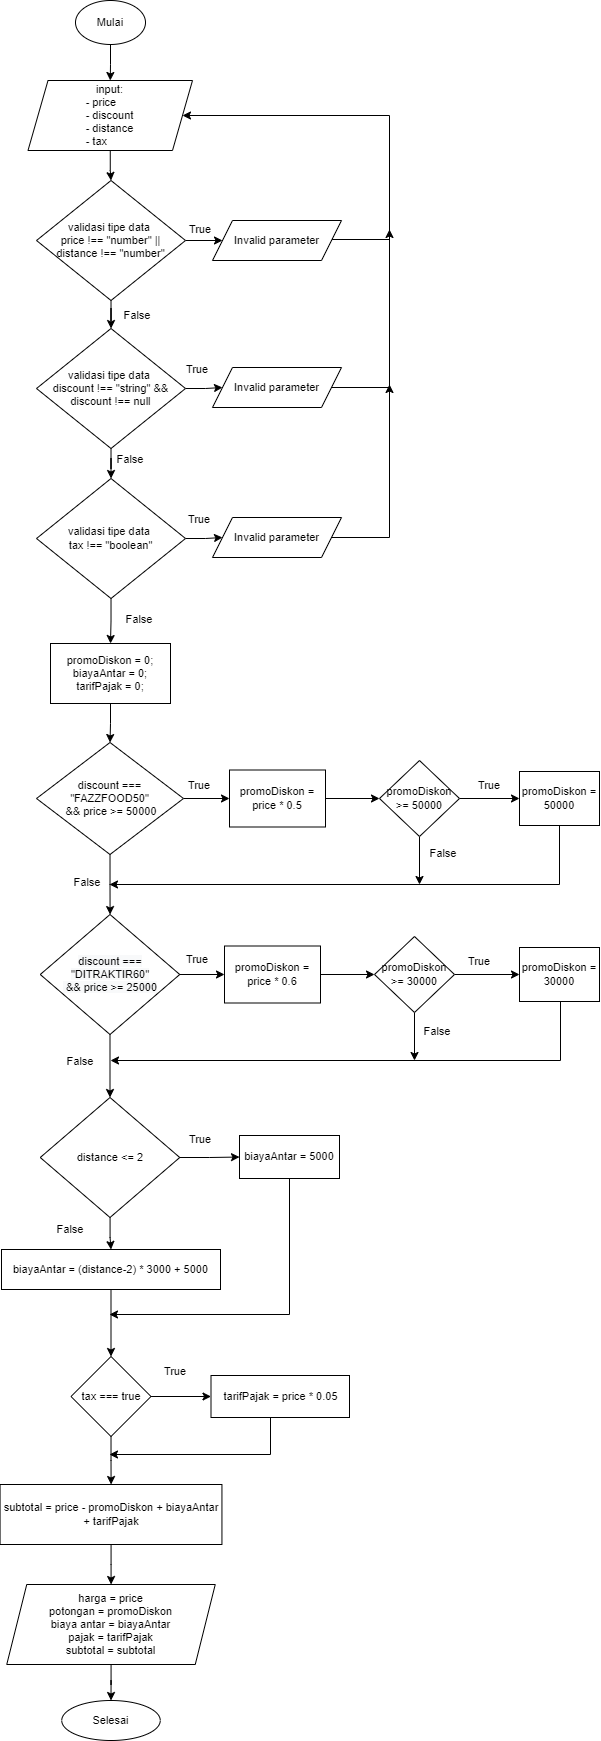

The diagram above was exported from draw.io. Its source (the exported page's mxGraphModel, read from the mxfile embedded in the PNG):
<mxGraphModel dx="677" dy="1531" grid="1" gridSize="10" guides="1" tooltips="1" connect="1" arrows="1" fold="1" page="1" pageScale="1" pageWidth="827" pageHeight="1169" math="0" shadow="0">
  <root>
    <mxCell id="0" />
    <mxCell id="1" parent="0" />
    <mxCell id="oIGanbKKmodH0lvOiMZy-4" value="" style="edgeStyle=orthogonalEdgeStyle;rounded=0;orthogonalLoop=1;jettySize=auto;html=1;fontSize=11;" parent="1" source="oIGanbKKmodH0lvOiMZy-1" target="oIGanbKKmodH0lvOiMZy-3" edge="1">
      <mxGeometry relative="1" as="geometry" />
    </mxCell>
    <mxCell id="oIGanbKKmodH0lvOiMZy-1" value="Mulai" style="ellipse;whiteSpace=wrap;html=1;fontSize=11;" parent="1" vertex="1">
      <mxGeometry x="106" y="-244" width="70" height="44" as="geometry" />
    </mxCell>
    <mxCell id="oIGanbKKmodH0lvOiMZy-6" value="" style="edgeStyle=orthogonalEdgeStyle;rounded=0;orthogonalLoop=1;jettySize=auto;html=1;fontSize=11;" parent="1" source="oIGanbKKmodH0lvOiMZy-3" target="oIGanbKKmodH0lvOiMZy-5" edge="1">
      <mxGeometry relative="1" as="geometry" />
    </mxCell>
    <mxCell id="oIGanbKKmodH0lvOiMZy-3" value="input:&lt;br style=&quot;font-size: 11px;&quot;&gt;&lt;div style=&quot;text-align: left; font-size: 11px;&quot;&gt;&lt;span style=&quot;background-color: initial; font-size: 11px;&quot;&gt;- price&lt;/span&gt;&lt;/div&gt;&lt;div style=&quot;text-align: left; font-size: 11px;&quot;&gt;&lt;span style=&quot;background-color: initial; font-size: 11px;&quot;&gt;- discount&lt;/span&gt;&lt;/div&gt;&lt;div style=&quot;text-align: left; font-size: 11px;&quot;&gt;&lt;span style=&quot;background-color: initial; font-size: 11px;&quot;&gt;- distance&lt;/span&gt;&lt;/div&gt;&lt;div style=&quot;text-align: left; font-size: 11px;&quot;&gt;&lt;span style=&quot;background-color: initial; font-size: 11px;&quot;&gt;- tax&lt;/span&gt;&lt;/div&gt;" style="shape=parallelogram;perimeter=parallelogramPerimeter;whiteSpace=wrap;html=1;fixedSize=1;fontSize=11;" parent="1" vertex="1">
      <mxGeometry x="58.5" y="-164" width="164.5" height="70" as="geometry" />
    </mxCell>
    <mxCell id="oIGanbKKmodH0lvOiMZy-67" value="" style="edgeStyle=orthogonalEdgeStyle;rounded=0;orthogonalLoop=1;jettySize=auto;html=1;fontSize=11;" parent="1" source="oIGanbKKmodH0lvOiMZy-5" target="oIGanbKKmodH0lvOiMZy-66" edge="1">
      <mxGeometry relative="1" as="geometry" />
    </mxCell>
    <mxCell id="SAH-7k8Qm1jztUI89V28-10" value="" style="edgeStyle=orthogonalEdgeStyle;rounded=0;orthogonalLoop=1;jettySize=auto;html=1;" edge="1" parent="1" source="oIGanbKKmodH0lvOiMZy-5" target="SAH-7k8Qm1jztUI89V28-8">
      <mxGeometry relative="1" as="geometry" />
    </mxCell>
    <mxCell id="oIGanbKKmodH0lvOiMZy-5" value="validasi tipe data&amp;nbsp;&lt;br&gt;price !== &quot;number&quot; || &lt;br&gt;distance !== &quot;number&quot;" style="rhombus;whiteSpace=wrap;html=1;fontSize=11;" parent="1" vertex="1">
      <mxGeometry x="67.00999999999999" y="-64" width="149" height="120" as="geometry" />
    </mxCell>
    <mxCell id="oIGanbKKmodH0lvOiMZy-11" value="" style="edgeStyle=orthogonalEdgeStyle;rounded=0;orthogonalLoop=1;jettySize=auto;html=1;fontSize=11;" parent="1" source="oIGanbKKmodH0lvOiMZy-7" target="oIGanbKKmodH0lvOiMZy-10" edge="1">
      <mxGeometry relative="1" as="geometry" />
    </mxCell>
    <mxCell id="oIGanbKKmodH0lvOiMZy-7" value="promoDiskon = 0;&lt;br style=&quot;font-size: 11px;&quot;&gt;biayaAntar = 0;&lt;br style=&quot;font-size: 11px;&quot;&gt;tarifPajak = 0;" style="whiteSpace=wrap;html=1;fontSize=11;" parent="1" vertex="1">
      <mxGeometry x="81" y="399" width="120" height="60" as="geometry" />
    </mxCell>
    <mxCell id="oIGanbKKmodH0lvOiMZy-15" value="" style="edgeStyle=orthogonalEdgeStyle;rounded=0;orthogonalLoop=1;jettySize=auto;html=1;fontSize=11;" parent="1" source="oIGanbKKmodH0lvOiMZy-10" target="oIGanbKKmodH0lvOiMZy-14" edge="1">
      <mxGeometry relative="1" as="geometry" />
    </mxCell>
    <mxCell id="oIGanbKKmodH0lvOiMZy-22" value="" style="edgeStyle=orthogonalEdgeStyle;rounded=0;orthogonalLoop=1;jettySize=auto;html=1;fontSize=11;" parent="1" source="oIGanbKKmodH0lvOiMZy-10" target="oIGanbKKmodH0lvOiMZy-21" edge="1">
      <mxGeometry relative="1" as="geometry" />
    </mxCell>
    <mxCell id="oIGanbKKmodH0lvOiMZy-10" value="discount === &quot;FAZZFOOD50&quot;&lt;br style=&quot;font-size: 11px;&quot;&gt;&amp;nbsp;&amp;amp;&amp;amp; price &amp;gt;= 50000" style="rhombus;whiteSpace=wrap;html=1;fontSize=11;" parent="1" vertex="1">
      <mxGeometry x="67" y="498" width="147" height="112" as="geometry" />
    </mxCell>
    <mxCell id="oIGanbKKmodH0lvOiMZy-17" value="" style="edgeStyle=orthogonalEdgeStyle;rounded=0;orthogonalLoop=1;jettySize=auto;html=1;fontSize=11;" parent="1" source="oIGanbKKmodH0lvOiMZy-14" target="oIGanbKKmodH0lvOiMZy-16" edge="1">
      <mxGeometry relative="1" as="geometry" />
    </mxCell>
    <mxCell id="oIGanbKKmodH0lvOiMZy-14" value="promoDiskon = price * 0.5" style="whiteSpace=wrap;html=1;fontSize=11;" parent="1" vertex="1">
      <mxGeometry x="260" y="525.5" width="96" height="57" as="geometry" />
    </mxCell>
    <mxCell id="oIGanbKKmodH0lvOiMZy-19" value="" style="edgeStyle=orthogonalEdgeStyle;rounded=0;orthogonalLoop=1;jettySize=auto;html=1;fontSize=11;" parent="1" source="oIGanbKKmodH0lvOiMZy-16" target="oIGanbKKmodH0lvOiMZy-18" edge="1">
      <mxGeometry relative="1" as="geometry" />
    </mxCell>
    <mxCell id="oIGanbKKmodH0lvOiMZy-25" style="edgeStyle=orthogonalEdgeStyle;rounded=0;orthogonalLoop=1;jettySize=auto;html=1;fontSize=11;" parent="1" source="oIGanbKKmodH0lvOiMZy-16" edge="1">
      <mxGeometry relative="1" as="geometry">
        <mxPoint x="450" y="640" as="targetPoint" />
      </mxGeometry>
    </mxCell>
    <mxCell id="oIGanbKKmodH0lvOiMZy-16" value="promoDiskon &amp;gt;= 50000" style="rhombus;whiteSpace=wrap;html=1;fontSize=11;" parent="1" vertex="1">
      <mxGeometry x="410" y="516" width="80" height="76" as="geometry" />
    </mxCell>
    <mxCell id="oIGanbKKmodH0lvOiMZy-24" style="edgeStyle=orthogonalEdgeStyle;rounded=0;orthogonalLoop=1;jettySize=auto;html=1;fontSize=11;" parent="1" source="oIGanbKKmodH0lvOiMZy-18" edge="1">
      <mxGeometry relative="1" as="geometry">
        <mxPoint x="140" y="640" as="targetPoint" />
        <Array as="points">
          <mxPoint x="590" y="640" />
          <mxPoint x="140" y="640" />
        </Array>
      </mxGeometry>
    </mxCell>
    <mxCell id="oIGanbKKmodH0lvOiMZy-18" value="promoDiskon = 50000" style="whiteSpace=wrap;html=1;fontSize=11;" parent="1" vertex="1">
      <mxGeometry x="550" y="527" width="80" height="54" as="geometry" />
    </mxCell>
    <mxCell id="oIGanbKKmodH0lvOiMZy-20" value="True" style="text;html=1;strokeColor=none;fillColor=none;align=center;verticalAlign=middle;whiteSpace=wrap;rounded=0;fontSize=11;" parent="1" vertex="1">
      <mxGeometry x="490" y="525.5" width="60" height="30" as="geometry" />
    </mxCell>
    <mxCell id="oIGanbKKmodH0lvOiMZy-35" value="" style="edgeStyle=orthogonalEdgeStyle;rounded=0;orthogonalLoop=1;jettySize=auto;html=1;fontSize=11;" parent="1" source="oIGanbKKmodH0lvOiMZy-21" target="oIGanbKKmodH0lvOiMZy-29" edge="1">
      <mxGeometry relative="1" as="geometry" />
    </mxCell>
    <mxCell id="oIGanbKKmodH0lvOiMZy-41" value="" style="edgeStyle=orthogonalEdgeStyle;rounded=0;orthogonalLoop=1;jettySize=auto;html=1;fontSize=11;" parent="1" source="oIGanbKKmodH0lvOiMZy-21" target="oIGanbKKmodH0lvOiMZy-40" edge="1">
      <mxGeometry relative="1" as="geometry" />
    </mxCell>
    <mxCell id="oIGanbKKmodH0lvOiMZy-21" value="&lt;span style=&quot;color: rgb(0, 0, 0); font-family: Helvetica; font-size: 11px; font-style: normal; font-variant-ligatures: normal; font-variant-caps: normal; font-weight: 400; letter-spacing: normal; orphans: 2; text-align: center; text-indent: 0px; text-transform: none; widows: 2; word-spacing: 0px; -webkit-text-stroke-width: 0px; background-color: rgb(248, 249, 250); text-decoration-thickness: initial; text-decoration-style: initial; text-decoration-color: initial; float: none; display: inline !important;&quot;&gt;discount === &quot;DITRAKTIR60&quot;&lt;/span&gt;&lt;br style=&quot;color: rgb(0, 0, 0); font-family: Helvetica; font-size: 11px; font-style: normal; font-variant-ligatures: normal; font-variant-caps: normal; font-weight: 400; letter-spacing: normal; orphans: 2; text-align: center; text-indent: 0px; text-transform: none; widows: 2; word-spacing: 0px; -webkit-text-stroke-width: 0px; background-color: rgb(248, 249, 250); text-decoration-thickness: initial; text-decoration-style: initial; text-decoration-color: initial;&quot;&gt;&lt;span style=&quot;color: rgb(0, 0, 0); font-family: Helvetica; font-size: 11px; font-style: normal; font-variant-ligatures: normal; font-variant-caps: normal; font-weight: 400; letter-spacing: normal; orphans: 2; text-align: center; text-indent: 0px; text-transform: none; widows: 2; word-spacing: 0px; -webkit-text-stroke-width: 0px; background-color: rgb(248, 249, 250); text-decoration-thickness: initial; text-decoration-style: initial; text-decoration-color: initial; float: none; display: inline !important;&quot;&gt;&amp;nbsp;&amp;amp;&amp;amp; price &amp;gt;= 25000&lt;/span&gt;" style="rhombus;whiteSpace=wrap;html=1;fontSize=11;" parent="1" vertex="1">
      <mxGeometry x="70.75" y="670" width="139.5" height="120" as="geometry" />
    </mxCell>
    <mxCell id="oIGanbKKmodH0lvOiMZy-26" value="False" style="text;html=1;strokeColor=none;fillColor=none;align=center;verticalAlign=middle;whiteSpace=wrap;rounded=0;fontSize=11;" parent="1" vertex="1">
      <mxGeometry x="444" y="594" width="60" height="30" as="geometry" />
    </mxCell>
    <mxCell id="oIGanbKKmodH0lvOiMZy-28" value="" style="edgeStyle=orthogonalEdgeStyle;rounded=0;orthogonalLoop=1;jettySize=auto;html=1;fontSize=11;" parent="1" source="oIGanbKKmodH0lvOiMZy-29" target="oIGanbKKmodH0lvOiMZy-31" edge="1">
      <mxGeometry relative="1" as="geometry" />
    </mxCell>
    <mxCell id="oIGanbKKmodH0lvOiMZy-29" value="promoDiskon = price * 0.6" style="whiteSpace=wrap;html=1;fontSize=11;" parent="1" vertex="1">
      <mxGeometry x="255" y="701.5" width="96" height="57" as="geometry" />
    </mxCell>
    <mxCell id="oIGanbKKmodH0lvOiMZy-30" style="edgeStyle=orthogonalEdgeStyle;rounded=0;orthogonalLoop=1;jettySize=auto;html=1;fontSize=11;" parent="1" source="oIGanbKKmodH0lvOiMZy-31" edge="1">
      <mxGeometry relative="1" as="geometry">
        <mxPoint x="445" y="816" as="targetPoint" />
      </mxGeometry>
    </mxCell>
    <mxCell id="oIGanbKKmodH0lvOiMZy-38" value="" style="edgeStyle=orthogonalEdgeStyle;rounded=0;orthogonalLoop=1;jettySize=auto;html=1;fontSize=11;" parent="1" source="oIGanbKKmodH0lvOiMZy-31" target="oIGanbKKmodH0lvOiMZy-33" edge="1">
      <mxGeometry relative="1" as="geometry" />
    </mxCell>
    <mxCell id="oIGanbKKmodH0lvOiMZy-31" value="promoDiskon &amp;gt;= 30000" style="rhombus;whiteSpace=wrap;html=1;fontSize=11;" parent="1" vertex="1">
      <mxGeometry x="405" y="692" width="80" height="76" as="geometry" />
    </mxCell>
    <mxCell id="oIGanbKKmodH0lvOiMZy-32" style="edgeStyle=orthogonalEdgeStyle;rounded=0;orthogonalLoop=1;jettySize=auto;html=1;fontSize=11;" parent="1" edge="1">
      <mxGeometry relative="1" as="geometry">
        <mxPoint x="141" y="816" as="targetPoint" />
        <Array as="points">
          <mxPoint x="591" y="816" />
        </Array>
        <mxPoint x="591" y="757" as="sourcePoint" />
      </mxGeometry>
    </mxCell>
    <mxCell id="oIGanbKKmodH0lvOiMZy-33" value="promoDiskon = 30000" style="whiteSpace=wrap;html=1;fontSize=11;" parent="1" vertex="1">
      <mxGeometry x="550" y="703" width="80" height="54" as="geometry" />
    </mxCell>
    <mxCell id="oIGanbKKmodH0lvOiMZy-34" value="True" style="text;html=1;strokeColor=none;fillColor=none;align=center;verticalAlign=middle;whiteSpace=wrap;rounded=0;fontSize=11;" parent="1" vertex="1">
      <mxGeometry x="480" y="701.5" width="60" height="30" as="geometry" />
    </mxCell>
    <mxCell id="oIGanbKKmodH0lvOiMZy-50" value="" style="edgeStyle=orthogonalEdgeStyle;rounded=0;orthogonalLoop=1;jettySize=auto;html=1;fontSize=11;" parent="1" source="oIGanbKKmodH0lvOiMZy-40" target="oIGanbKKmodH0lvOiMZy-49" edge="1">
      <mxGeometry relative="1" as="geometry" />
    </mxCell>
    <mxCell id="oIGanbKKmodH0lvOiMZy-52" value="" style="edgeStyle=orthogonalEdgeStyle;rounded=0;orthogonalLoop=1;jettySize=auto;html=1;fontSize=11;" parent="1" source="oIGanbKKmodH0lvOiMZy-40" target="oIGanbKKmodH0lvOiMZy-51" edge="1">
      <mxGeometry relative="1" as="geometry" />
    </mxCell>
    <mxCell id="oIGanbKKmodH0lvOiMZy-40" value="distance &amp;lt;= 2" style="rhombus;whiteSpace=wrap;html=1;fontSize=11;" parent="1" vertex="1">
      <mxGeometry x="70.75" y="853" width="139.5" height="120" as="geometry" />
    </mxCell>
    <mxCell id="oIGanbKKmodH0lvOiMZy-42" value="True" style="text;html=1;strokeColor=none;fillColor=none;align=center;verticalAlign=middle;whiteSpace=wrap;rounded=0;fontSize=11;" parent="1" vertex="1">
      <mxGeometry x="200" y="525.5" width="60" height="30" as="geometry" />
    </mxCell>
    <mxCell id="oIGanbKKmodH0lvOiMZy-43" value="False" style="text;html=1;strokeColor=none;fillColor=none;align=center;verticalAlign=middle;whiteSpace=wrap;rounded=0;fontSize=11;" parent="1" vertex="1">
      <mxGeometry x="88" y="623" width="60" height="30" as="geometry" />
    </mxCell>
    <mxCell id="oIGanbKKmodH0lvOiMZy-44" value="True" style="text;html=1;strokeColor=none;fillColor=none;align=center;verticalAlign=middle;whiteSpace=wrap;rounded=0;fontSize=11;" parent="1" vertex="1">
      <mxGeometry x="198" y="700" width="60" height="30" as="geometry" />
    </mxCell>
    <mxCell id="oIGanbKKmodH0lvOiMZy-47" value="False" style="text;html=1;strokeColor=none;fillColor=none;align=center;verticalAlign=middle;whiteSpace=wrap;rounded=0;fontSize=11;" parent="1" vertex="1">
      <mxGeometry x="438" y="772" width="60" height="30" as="geometry" />
    </mxCell>
    <mxCell id="oIGanbKKmodH0lvOiMZy-48" value="False" style="text;html=1;strokeColor=none;fillColor=none;align=center;verticalAlign=middle;whiteSpace=wrap;rounded=0;fontSize=11;" parent="1" vertex="1">
      <mxGeometry x="81" y="802" width="60" height="30" as="geometry" />
    </mxCell>
    <mxCell id="SAH-7k8Qm1jztUI89V28-2" style="edgeStyle=orthogonalEdgeStyle;rounded=0;orthogonalLoop=1;jettySize=auto;html=1;" edge="1" parent="1" source="oIGanbKKmodH0lvOiMZy-49">
      <mxGeometry relative="1" as="geometry">
        <mxPoint x="140" y="1070" as="targetPoint" />
        <Array as="points">
          <mxPoint x="320" y="1070" />
        </Array>
      </mxGeometry>
    </mxCell>
    <mxCell id="oIGanbKKmodH0lvOiMZy-49" value="biayaAntar = 5000" style="whiteSpace=wrap;html=1;fontSize=11;" parent="1" vertex="1">
      <mxGeometry x="270" y="891" width="100" height="43" as="geometry" />
    </mxCell>
    <mxCell id="oIGanbKKmodH0lvOiMZy-57" value="" style="edgeStyle=orthogonalEdgeStyle;rounded=0;orthogonalLoop=1;jettySize=auto;html=1;fontSize=11;" parent="1" source="oIGanbKKmodH0lvOiMZy-51" target="oIGanbKKmodH0lvOiMZy-56" edge="1">
      <mxGeometry relative="1" as="geometry" />
    </mxCell>
    <mxCell id="oIGanbKKmodH0lvOiMZy-51" value="biayaAntar = (distance-2) * 3000 + 5000" style="whiteSpace=wrap;html=1;fontSize=11;" parent="1" vertex="1">
      <mxGeometry x="32" y="1005" width="219" height="40" as="geometry" />
    </mxCell>
    <mxCell id="oIGanbKKmodH0lvOiMZy-53" value="True" style="text;html=1;strokeColor=none;fillColor=none;align=center;verticalAlign=middle;whiteSpace=wrap;rounded=0;fontSize=11;" parent="1" vertex="1">
      <mxGeometry x="201" y="880" width="60" height="30" as="geometry" />
    </mxCell>
    <mxCell id="oIGanbKKmodH0lvOiMZy-55" value="False" style="text;html=1;strokeColor=none;fillColor=none;align=center;verticalAlign=middle;whiteSpace=wrap;rounded=0;fontSize=11;" parent="1" vertex="1">
      <mxGeometry x="70.75" y="970" width="60" height="30" as="geometry" />
    </mxCell>
    <mxCell id="oIGanbKKmodH0lvOiMZy-59" value="" style="edgeStyle=orthogonalEdgeStyle;rounded=0;orthogonalLoop=1;jettySize=auto;html=1;fontSize=11;" parent="1" source="oIGanbKKmodH0lvOiMZy-56" target="oIGanbKKmodH0lvOiMZy-58" edge="1">
      <mxGeometry relative="1" as="geometry" />
    </mxCell>
    <mxCell id="oIGanbKKmodH0lvOiMZy-62" value="" style="edgeStyle=orthogonalEdgeStyle;rounded=0;orthogonalLoop=1;jettySize=auto;html=1;fontSize=11;" parent="1" source="oIGanbKKmodH0lvOiMZy-56" target="oIGanbKKmodH0lvOiMZy-61" edge="1">
      <mxGeometry relative="1" as="geometry" />
    </mxCell>
    <mxCell id="oIGanbKKmodH0lvOiMZy-56" value="tax === true" style="rhombus;whiteSpace=wrap;html=1;fontSize=11;" parent="1" vertex="1">
      <mxGeometry x="101.5" y="1112" width="80" height="80" as="geometry" />
    </mxCell>
    <mxCell id="oIGanbKKmodH0lvOiMZy-63" style="edgeStyle=orthogonalEdgeStyle;rounded=0;orthogonalLoop=1;jettySize=auto;html=1;fontSize=11;" parent="1" source="oIGanbKKmodH0lvOiMZy-58" edge="1">
      <mxGeometry relative="1" as="geometry">
        <mxPoint x="140" y="1210" as="targetPoint" />
        <Array as="points">
          <mxPoint x="301" y="1210" />
        </Array>
      </mxGeometry>
    </mxCell>
    <mxCell id="oIGanbKKmodH0lvOiMZy-58" value="tarifPajak = price * 0.05" style="whiteSpace=wrap;html=1;fontSize=11;" parent="1" vertex="1">
      <mxGeometry x="241.5" y="1131" width="138.5" height="42" as="geometry" />
    </mxCell>
    <mxCell id="oIGanbKKmodH0lvOiMZy-60" value="True" style="text;html=1;strokeColor=none;fillColor=none;align=center;verticalAlign=middle;whiteSpace=wrap;rounded=0;fontSize=11;" parent="1" vertex="1">
      <mxGeometry x="176" y="1112" width="60" height="30" as="geometry" />
    </mxCell>
    <mxCell id="oIGanbKKmodH0lvOiMZy-65" value="" style="edgeStyle=orthogonalEdgeStyle;rounded=0;orthogonalLoop=1;jettySize=auto;html=1;fontSize=11;" parent="1" source="oIGanbKKmodH0lvOiMZy-61" target="oIGanbKKmodH0lvOiMZy-64" edge="1">
      <mxGeometry relative="1" as="geometry" />
    </mxCell>
    <mxCell id="oIGanbKKmodH0lvOiMZy-61" value="subtotal = price - promoDiskon + biayaAntar + tarifPajak" style="whiteSpace=wrap;html=1;fontSize=11;" parent="1" vertex="1">
      <mxGeometry x="30.570000000000004" y="1240" width="221.87" height="60" as="geometry" />
    </mxCell>
    <mxCell id="oIGanbKKmodH0lvOiMZy-70" value="" style="edgeStyle=orthogonalEdgeStyle;rounded=0;orthogonalLoop=1;jettySize=auto;html=1;fontSize=11;" parent="1" source="oIGanbKKmodH0lvOiMZy-64" target="oIGanbKKmodH0lvOiMZy-69" edge="1">
      <mxGeometry relative="1" as="geometry" />
    </mxCell>
    <mxCell id="oIGanbKKmodH0lvOiMZy-64" value="harga = price&lt;br&gt;potongan = promoDiskon&lt;br&gt;biaya antar = biayaAntar&lt;br&gt;pajak = tarifPajak&lt;br&gt;subtotal = subtotal" style="shape=parallelogram;perimeter=parallelogramPerimeter;whiteSpace=wrap;html=1;fixedSize=1;fontSize=11;" parent="1" vertex="1">
      <mxGeometry x="37.25000000000001" y="1340" width="208.5" height="80" as="geometry" />
    </mxCell>
    <mxCell id="SAH-7k8Qm1jztUI89V28-21" style="edgeStyle=orthogonalEdgeStyle;rounded=0;orthogonalLoop=1;jettySize=auto;html=1;entryX=1;entryY=0.5;entryDx=0;entryDy=0;" edge="1" parent="1" source="oIGanbKKmodH0lvOiMZy-66" target="oIGanbKKmodH0lvOiMZy-3">
      <mxGeometry relative="1" as="geometry">
        <Array as="points">
          <mxPoint x="420" y="-5" />
          <mxPoint x="420" y="-129" />
        </Array>
      </mxGeometry>
    </mxCell>
    <mxCell id="oIGanbKKmodH0lvOiMZy-66" value="Invalid parameter" style="shape=parallelogram;perimeter=parallelogramPerimeter;whiteSpace=wrap;html=1;fixedSize=1;fontSize=11;" parent="1" vertex="1">
      <mxGeometry x="243" y="-24" width="129" height="40" as="geometry" />
    </mxCell>
    <mxCell id="oIGanbKKmodH0lvOiMZy-69" value="Selesai" style="ellipse;whiteSpace=wrap;html=1;fontSize=11;" parent="1" vertex="1">
      <mxGeometry x="92.25" y="1456" width="98.5" height="40" as="geometry" />
    </mxCell>
    <mxCell id="SAH-7k8Qm1jztUI89V28-7" value="" style="edgeStyle=orthogonalEdgeStyle;rounded=0;orthogonalLoop=1;jettySize=auto;html=1;fontSize=11;" edge="1" parent="1" source="SAH-7k8Qm1jztUI89V28-8" target="SAH-7k8Qm1jztUI89V28-9">
      <mxGeometry relative="1" as="geometry" />
    </mxCell>
    <mxCell id="SAH-7k8Qm1jztUI89V28-19" value="" style="edgeStyle=orthogonalEdgeStyle;rounded=0;orthogonalLoop=1;jettySize=auto;html=1;" edge="1" parent="1" source="SAH-7k8Qm1jztUI89V28-8" target="SAH-7k8Qm1jztUI89V28-17">
      <mxGeometry relative="1" as="geometry" />
    </mxCell>
    <mxCell id="SAH-7k8Qm1jztUI89V28-8" value="validasi tipe data&amp;nbsp;&lt;br&gt;discount !== &quot;string&quot; &amp;amp;&amp;amp; discount !== null" style="rhombus;whiteSpace=wrap;html=1;fontSize=11;" vertex="1" parent="1">
      <mxGeometry x="66.99999999999999" y="84" width="149" height="120" as="geometry" />
    </mxCell>
    <mxCell id="SAH-7k8Qm1jztUI89V28-25" style="edgeStyle=orthogonalEdgeStyle;rounded=0;orthogonalLoop=1;jettySize=auto;html=1;" edge="1" parent="1" source="SAH-7k8Qm1jztUI89V28-9">
      <mxGeometry relative="1" as="geometry">
        <mxPoint x="420" y="-15" as="targetPoint" />
      </mxGeometry>
    </mxCell>
    <mxCell id="SAH-7k8Qm1jztUI89V28-9" value="Invalid parameter" style="shape=parallelogram;perimeter=parallelogramPerimeter;whiteSpace=wrap;html=1;fixedSize=1;fontSize=11;" vertex="1" parent="1">
      <mxGeometry x="242.99" y="123" width="129" height="40" as="geometry" />
    </mxCell>
    <mxCell id="SAH-7k8Qm1jztUI89V28-16" value="" style="edgeStyle=orthogonalEdgeStyle;rounded=0;orthogonalLoop=1;jettySize=auto;html=1;fontSize=11;" edge="1" parent="1" source="SAH-7k8Qm1jztUI89V28-17" target="SAH-7k8Qm1jztUI89V28-18">
      <mxGeometry relative="1" as="geometry" />
    </mxCell>
    <mxCell id="SAH-7k8Qm1jztUI89V28-20" value="" style="edgeStyle=orthogonalEdgeStyle;rounded=0;orthogonalLoop=1;jettySize=auto;html=1;" edge="1" parent="1" source="SAH-7k8Qm1jztUI89V28-17" target="oIGanbKKmodH0lvOiMZy-7">
      <mxGeometry relative="1" as="geometry" />
    </mxCell>
    <mxCell id="SAH-7k8Qm1jztUI89V28-17" value="validasi tipe data&amp;nbsp;&lt;br&gt;tax !== &quot;boolean&quot;" style="rhombus;whiteSpace=wrap;html=1;fontSize=11;" vertex="1" parent="1">
      <mxGeometry x="67.00999999999999" y="234" width="149" height="120" as="geometry" />
    </mxCell>
    <mxCell id="SAH-7k8Qm1jztUI89V28-27" style="edgeStyle=orthogonalEdgeStyle;rounded=0;orthogonalLoop=1;jettySize=auto;html=1;" edge="1" parent="1" source="SAH-7k8Qm1jztUI89V28-18">
      <mxGeometry relative="1" as="geometry">
        <mxPoint x="420" y="140" as="targetPoint" />
      </mxGeometry>
    </mxCell>
    <mxCell id="SAH-7k8Qm1jztUI89V28-18" value="Invalid parameter" style="shape=parallelogram;perimeter=parallelogramPerimeter;whiteSpace=wrap;html=1;fixedSize=1;fontSize=11;" vertex="1" parent="1">
      <mxGeometry x="243" y="273" width="129" height="40" as="geometry" />
    </mxCell>
    <mxCell id="SAH-7k8Qm1jztUI89V28-28" value="True" style="text;html=1;strokeColor=none;fillColor=none;align=center;verticalAlign=middle;whiteSpace=wrap;rounded=0;fontSize=11;" vertex="1" parent="1">
      <mxGeometry x="200" y="260" width="60" height="30" as="geometry" />
    </mxCell>
    <mxCell id="SAH-7k8Qm1jztUI89V28-29" value="True" style="text;html=1;strokeColor=none;fillColor=none;align=center;verticalAlign=middle;whiteSpace=wrap;rounded=0;fontSize=11;" vertex="1" parent="1">
      <mxGeometry x="198" y="110" width="60" height="30" as="geometry" />
    </mxCell>
    <mxCell id="SAH-7k8Qm1jztUI89V28-30" value="True" style="text;html=1;strokeColor=none;fillColor=none;align=center;verticalAlign=middle;whiteSpace=wrap;rounded=0;fontSize=11;" vertex="1" parent="1">
      <mxGeometry x="201" y="-30" width="60" height="30" as="geometry" />
    </mxCell>
    <mxCell id="SAH-7k8Qm1jztUI89V28-31" value="False" style="text;html=1;strokeColor=none;fillColor=none;align=center;verticalAlign=middle;whiteSpace=wrap;rounded=0;fontSize=11;" vertex="1" parent="1">
      <mxGeometry x="140" y="360" width="60" height="30" as="geometry" />
    </mxCell>
    <mxCell id="SAH-7k8Qm1jztUI89V28-32" value="False" style="text;html=1;strokeColor=none;fillColor=none;align=center;verticalAlign=middle;whiteSpace=wrap;rounded=0;fontSize=11;" vertex="1" parent="1">
      <mxGeometry x="130.75" y="200" width="60" height="30" as="geometry" />
    </mxCell>
    <mxCell id="SAH-7k8Qm1jztUI89V28-33" value="False" style="text;html=1;strokeColor=none;fillColor=none;align=center;verticalAlign=middle;whiteSpace=wrap;rounded=0;fontSize=11;" vertex="1" parent="1">
      <mxGeometry x="138" y="56" width="60" height="30" as="geometry" />
    </mxCell>
  </root>
</mxGraphModel>